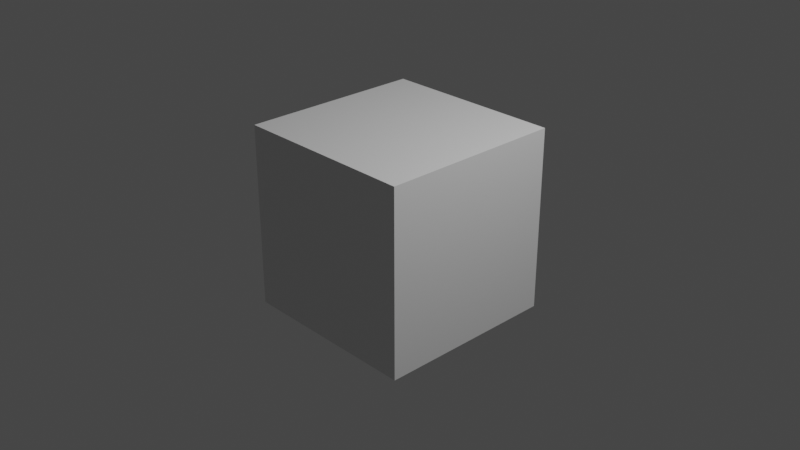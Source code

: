 # Source: test.blend  (saved by Blender 2.90.8; exported with 4.5.12 LTS)
import bpy
from mathutils import Matrix  # noqa: F401  (used for matrix-valued properties, if any)

bpy.ops.wm.read_factory_settings(use_empty=True)
scene = bpy.context.scene
scene.name = 'Scene'

# ---- collections
col_collection = bpy.data.collections.new('Collection'); scene.collection.children.link(col_collection)

# ---- materials (node trees are filled in below, after node groups)
mat_material = bpy.data.materials.new('Material')
mat_material.alpha_threshold = 0.0
mat_material.use_transparent_shadow = False
mat_material.line_color = (0.0, 0.0, 0.0, 1.0)

# ---- material node trees
mat_material.use_nodes = True; mat_material.node_tree.nodes.clear()
_N = mat_material.node_tree.nodes; _L = mat_material.node_tree.links
n0 = _N.new('ShaderNodeOutputMaterial'); n0.name = 'Material Output'; n0.location = (300, 300)
n1 = _N.new('ShaderNodeBsdfPrincipled'); n1.name = 'Principled BSDF'; n1.location = (10, 300)
n1.distribution = 'GGX'
n1.subsurface_method = 'BURLEY'
n1.inputs[2].default_value = 0.4
n1.inputs[3].default_value = 1.45
n1.inputs[27].default_value = (0.0, 0.0, 0.0, 1.0)
n1.inputs[28].default_value = 1.0
_L.new(n1.outputs[0], n0.inputs[0])
n0.is_active_output = True

# ---- world
world_world = bpy.data.worlds.new('World'); scene.world = world_world
world_world.use_nodes = True; world_world.node_tree.nodes.clear()
_N = world_world.node_tree.nodes; _L = world_world.node_tree.links
n0 = _N.new('ShaderNodeOutputWorld'); n0.name = 'World Output'; n0.location = (300, 300)
n1 = _N.new('ShaderNodeBackground'); n1.name = 'Background'; n1.location = (10, 300)
n1.inputs[0].default_value = (0.05088, 0.05088, 0.05088, 1.0)
_L.new(n1.outputs[0], n0.inputs[0])
n0.is_active_output = True
world_world.color = (0.05088, 0.05088, 0.05088)
world_world.use_sun_shadow = False
world_world.sun_shadow_jitter_overblur = 0.0

# ---- cameras
cam_camera = bpy.data.cameras.new('Camera')
cam_camera.clip_end = 100.0
cam_camera.ortho_scale = 7.314

# ---- lights
light_light = bpy.data.lights.new('Light', 'POINT')
light_light.transmission_factor = 0.0
light_light.energy = 1000.0
light_light.shadow_soft_size = 0.1
light_light.shadow_maximum_resolution = 0.006
light_light.use_absolute_resolution = True

# ---- meshes
me_cube = bpy.data.meshes.new('Cube')
me_cube.from_pydata([(1.0, 1.0, 1.0), (1.0, 1.0, -1.0), (1.0, -1.0, 1.0), (1.0, -1.0, -1.0), (-1.0, 1.0, 1.0), (-1.0, 1.0, -1.0), (-1.0, -1.0, 1.0), (-1.0, -1.0, -1.0)], [], [(0, 4, 6, 2), (3, 2, 6, 7), (7, 6, 4, 5), (5, 1, 3, 7), (1, 0, 2, 3), (5, 4, 0, 1)])
_uv = me_cube.uv_layers.new(name='UVMap')
_uv.uv.foreach_set('vector', [0.625, 0.5, 0.875, 0.5, 0.875, 0.75, 0.625, 0.75, 0.375, 0.75, 0.625, 0.75, 0.625, 1.0, 0.375, 1.0, 0.375, 0.0, 0.625, 0.0, 0.625, 0.25, 0.375, 0.25, 0.125, 0.5, 0.375, 0.5, 0.375, 0.75, 0.125, 0.75, 0.375, 0.5, 0.625, 0.5, 0.625, 0.75, 0.375, 0.75, 0.375, 0.25, 0.625, 0.25, 0.625, 0.5, 0.375, 0.5])
me_cube.materials.append(mat_material)
me_cube.use_remesh_preserve_volume = False
me_cube.use_remesh_preserve_attributes = False
me_cube.use_mirror_vertex_groups = False
me_cube.update()

# ---- objects
ob_mesh0 = bpy.data.objects.new('mesh0', me_cube)
ob_light = bpy.data.objects.new('Light', light_light)
ob_camera = bpy.data.objects.new('Camera', cam_camera)

# ---- transforms, parenting, visibility, modifiers, constraints
ob_mesh0.location = (0.0, 0.0, 0.0)
ob_mesh0.lock_rotations_4d = False
ob_mesh0.empty_display_type = 'ARROWS'
ob_mesh0.lineart.crease_threshold = 0.0
ob_light.location = (4.076, 1.005, 5.904)
ob_light.rotation_euler = (0.6503, 0.05522, 1.866)
ob_light.lock_rotations_4d = False
ob_light.empty_display_type = 'ARROWS'
ob_light.color = (0.0, 0.0, 0.0, 0.0)
ob_light.lineart.crease_threshold = 0.0
ob_camera.location = (7.359, -6.926, 4.958)
ob_camera.rotation_euler = (1.109, 0.0, 0.8149)
ob_camera.lock_rotations_4d = False
ob_camera.empty_display_type = 'ARROWS'
ob_camera.color = (0.0, 0.0, 0.0, 0.0)
ob_camera.display_type = 'WIRE'
ob_camera.lineart.crease_threshold = 0.0

# ---- collection membership
col_collection.objects.link(ob_mesh0)
col_collection.objects.link(ob_light)
col_collection.objects.link(ob_camera)

# ---- scene / render settings (as saved in the file)
scene.camera = ob_camera
scene.frame_start = 1; scene.frame_end = 250; scene.frame_set(1)
scene.render.engine = 'BLENDER_EEVEE_NEXT'
scene.cycles.use_denoising = False
scene.cycles.samples = 128
scene.cycles.sampling_pattern = 'TABULATED_SOBOL'
scene.cycles.use_adaptive_sampling = False
scene.cycles.use_light_tree = False
scene.view_settings.view_transform = 'Filmic'
bpy.context.view_layer.update()
